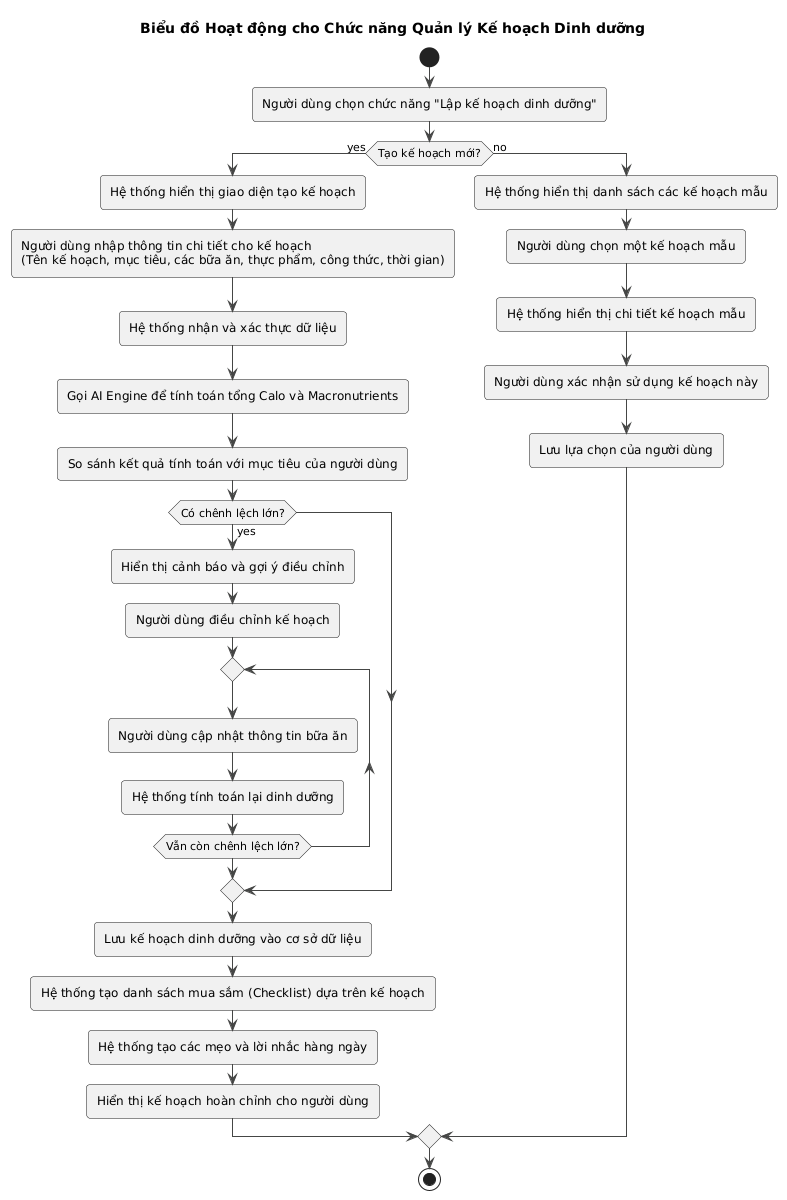

The diagram above was rendered by PlantUML. Its source (embedded in the PNG):
@startuml
!theme vibrant
title Biểu đồ Hoạt động cho Chức năng Quản lý Kế hoạch Dinh dưỡng

start

:Người dùng chọn chức năng "Lập kế hoạch dinh dưỡng";

if (Tạo kế hoạch mới?) then (yes)
    :Hệ thống hiển thị giao diện tạo kế hoạch;
    :Người dùng nhập thông tin chi tiết cho kế hoạch
(Tên kế hoạch, mục tiêu, các bữa ăn, thực phẩm, công thức, thời gian); 
    :Hệ thống nhận và xác thực dữ liệu;
    :Gọi AI Engine để tính toán tổng Calo và Macronutrients;
    :So sánh kết quả tính toán với mục tiêu của người dùng;
    if (Có chênh lệch lớn?) then (yes)
        :Hiển thị cảnh báo và gợi ý điều chỉnh;
        :Người dùng điều chỉnh kế hoạch;
        repeat
            :Người dùng cập nhật thông tin bữa ăn;
            :Hệ thống tính toán lại dinh dưỡng;
        repeat while (Vẫn còn chênh lệch lớn?)
    endif
    :Lưu kế hoạch dinh dưỡng vào cơ sở dữ liệu;
    :Hệ thống tạo danh sách mua sắm (Checklist) dựa trên kế hoạch;
    :Hệ thống tạo các mẹo và lời nhắc hàng ngày;
    :Hiển thị kế hoạch hoàn chỉnh cho người dùng;
else (no)
    :Hệ thống hiển thị danh sách các kế hoạch mẫu;
    :Người dùng chọn một kế hoạch mẫu;
    :Hệ thống hiển thị chi tiết kế hoạch mẫu;
    :Người dùng xác nhận sử dụng kế hoạch này;
    :Lưu lựa chọn của người dùng;
endif

stop
@enduml